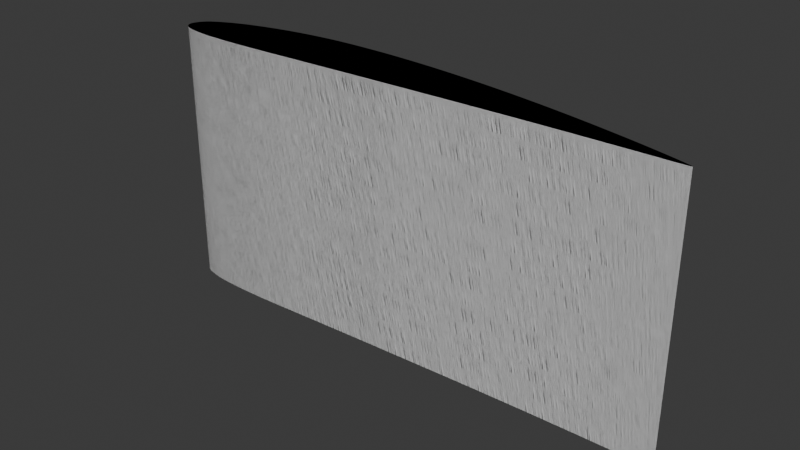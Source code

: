 # Source: airfoil4412.blend  (saved by Blender 4.1.23; exported with 4.5.12 LTS)
import bpy
from mathutils import Matrix  # noqa: F401  (used for matrix-valued properties, if any)

bpy.ops.wm.read_factory_settings(use_empty=True)
scene = bpy.context.scene
scene.name = 'Scene'

# ---- world
world_world = bpy.data.worlds.new('World'); scene.world = world_world
world_world.use_nodes = True; world_world.node_tree.nodes.clear()
_N = world_world.node_tree.nodes; _L = world_world.node_tree.links
n0 = _N.new('ShaderNodeOutputWorld'); n0.name = 'World Output'; n0.location = (300, 300)
n1 = _N.new('ShaderNodeBackground'); n1.name = 'Background'; n1.location = (10, 300)
n1.inputs[0].default_value = (0.05088, 0.05088, 0.05088, 1.0)
_L.new(n1.outputs[0], n0.inputs[0])
n0.is_active_output = True
world_world.color = (0.05088, 0.05088, 0.05088)
world_world.use_sun_shadow = False
world_world.sun_shadow_jitter_overblur = 0.0

# ---- meshes
me_mesh_001 = bpy.data.meshes.new('Mesh.001')
me_mesh_001.from_pydata([(1.0, 0.0013, 0.0), (0.95, 0.0147, 0.0), (0.9, 0.0271, 0.0), (0.8, 0.0489, 0.0), (0.7, 0.0669, 0.0), (0.6, 0.0814, 0.0), (0.5, 0.0919, 0.0), (0.4, 0.098, 0.0), (0.3, 0.0976, 0.0), (0.25, 0.0941, 0.0), (0.2, 0.088, 0.0), (0.15, 0.0789, 0.0), (0.1, 0.0659, 0.0), (0.075, 0.0576, 0.0), (0.05, 0.0473, 0.0), (0.025, 0.0339, 0.0), (0.0125, 0.0244, 0.0), (0.0, 0.0, 0.0), (0.0125, -0.0143, 0.0), (0.025, -0.0195, 0.0), (0.05, -0.0249, 0.0), (0.075, -0.0274, 0.0), (0.1, -0.0286, 0.0), (0.15, -0.0288, 0.0), (0.2, -0.0274, 0.0), (0.25, -0.025, 0.0), (0.3, -0.0226, 0.0), (0.4, -0.018, 0.0), (0.5, -0.014, 0.0), (0.6, -0.01, 0.0), (0.7, -0.0065, 0.0), (0.8, -0.0039, 0.0), (0.9, -0.0022, 0.0), (0.95, -0.0016, 0.0), (1.0, -0.0013, 0.0), (0.7, 0.0669, 0.0), (1.0, 0.0013, -0.5), (0.95, 0.0147, -0.5), (0.9, 0.0271, -0.5), (0.8, 0.0489, -0.5), (0.7, 0.0669, -0.5), (0.6, 0.0814, -0.5), (0.5, 0.0919, -0.5), (0.4, 0.098, -0.5), (0.3, 0.0976, -0.5), (0.25, 0.0941, -0.5), (0.2, 0.088, -0.5), (0.15, 0.0789, -0.5), (0.1, 0.0659, -0.5), (0.075, 0.0576, -0.5), (0.05, 0.0473, -0.5), (0.025, 0.0339, -0.5), (0.0125, 0.0244, -0.5), (0.0, 0.0, -0.5), (0.0125, -0.0143, -0.5), (0.025, -0.0195, -0.5), (0.05, -0.0249, -0.5), (0.075, -0.0274, -0.5), (0.1, -0.0286, -0.5), (0.15, -0.0288, -0.5), (0.2, -0.0274, -0.5), (0.25, -0.025, -0.5), (0.3, -0.0226, -0.5), (0.4, -0.018, -0.5), (0.5, -0.014, -0.5), (0.6, -0.01, -0.5), (0.7, -0.0065, -0.5), (0.8, -0.0039, -0.5), (0.9, -0.0022, -0.5), (0.95, -0.0016, -0.5), (1.0, -0.0013, -0.5)], [], [(30, 3, 31), (34, 33, 0), (0, 33, 1), (1, 32, 2), (2, 31, 3), (32, 31, 2), (3, 30, 4), (4, 29, 5), (5, 28, 6), (6, 27, 7), (7, 27, 8), (8, 26, 9), (9, 25, 10), (10, 24, 11), (25, 24, 10), (11, 23, 12), (12, 22, 13), (22, 21, 13), (13, 21, 14), (14, 20, 15), (21, 20, 14), (15, 19, 16), (16, 18, 17), (19, 18, 16), (19, 15, 20), (22, 12, 23), (23, 11, 24), (25, 9, 26), (8, 27, 26), (4, 30, 29), (6, 28, 27), (33, 32, 1), (28, 5, 29), (66, 67, 39), (70, 36, 69), (36, 37, 69), (37, 38, 68), (38, 39, 67), (68, 38, 67), (39, 40, 66), (40, 41, 65), (41, 42, 64), (42, 43, 63), (43, 44, 63), (44, 45, 62), (45, 46, 61), (46, 47, 60), (61, 46, 60), (47, 48, 59), (48, 49, 58), (58, 49, 57), (49, 50, 57), (50, 51, 56), (57, 50, 56), (51, 52, 55), (52, 53, 54), (55, 52, 54), (55, 56, 51), (58, 59, 48), (59, 60, 47), (61, 62, 45), (44, 62, 63), (40, 65, 66), (42, 63, 64), (69, 37, 68), (64, 65, 41), (9, 10, 46, 45), (23, 24, 60, 59), (10, 11, 47, 46), (24, 25, 61, 60), (11, 12, 48, 47), (25, 26, 62, 61), (12, 13, 49, 48), (26, 27, 63, 62), (13, 14, 50, 49), (0, 1, 37, 36), (27, 28, 64, 63), (14, 15, 51, 50), (1, 2, 38, 37), (28, 29, 65, 64), (15, 16, 52, 51), (2, 3, 39, 38), (29, 30, 66, 65), (16, 17, 53, 52), (3, 4, 40, 39), (30, 31, 67, 66), (17, 18, 54, 53), (4, 5, 41, 40), (31, 32, 68, 67), (18, 19, 55, 54), (5, 6, 42, 41), (32, 33, 69, 68), (19, 20, 56, 55), (6, 7, 43, 42), (33, 34, 70, 69), (20, 21, 57, 56), (7, 8, 44, 43), (34, 0, 36, 70), (21, 22, 58, 57), (8, 9, 45, 44), (22, 23, 59, 58)])
_k = {(0, 1): 1.0, (1, 2): 1.0, (2, 3): 1.0, (3, 4): 1.0, (4, 5): 1.0, (5, 6): 1.0, (6, 7): 1.0, (7, 8): 1.0, (8, 9): 1.0, (9, 10): 1.0, (10, 11): 1.0, (11, 12): 1.0, (12, 13): 1.0, (13, 14): 1.0, (14, 15): 1.0, (15, 16): 1.0, (16, 17): 1.0, (17, 18): 1.0, (18, 19): 1.0, (19, 20): 1.0, (20, 21): 1.0, (21, 22): 1.0, (22, 23): 1.0, (23, 24): 1.0, (24, 25): 1.0, (25, 26): 1.0, (26, 27): 1.0, (27, 28): 1.0, (28, 29): 1.0, (29, 30): 1.0, (30, 31): 1.0, (31, 32): 1.0, (32, 33): 1.0, (33, 34): 1.0, (0, 34): 1.0, (36, 37): 1.0, (37, 38): 1.0, (38, 39): 1.0, (39, 40): 1.0, (40, 41): 1.0, (41, 42): 1.0, (42, 43): 1.0, (43, 44): 1.0, (44, 45): 1.0, (45, 46): 1.0, (46, 47): 1.0, (47, 48): 1.0, (48, 49): 1.0, (49, 50): 1.0, (50, 51): 1.0, (51, 52): 1.0, (52, 53): 1.0, (53, 54): 1.0, (54, 55): 1.0, (55, 56): 1.0, (56, 57): 1.0, (57, 58): 1.0, (58, 59): 1.0, (59, 60): 1.0, (60, 61): 1.0, (61, 62): 1.0, (62, 63): 1.0, (63, 64): 1.0, (64, 65): 1.0, (65, 66): 1.0, (66, 67): 1.0, (67, 68): 1.0, (68, 69): 1.0, (69, 70): 1.0, (36, 70): 1.0}
me_mesh_001.attributes.new('crease_edge', 'FLOAT', 'EDGE').data.foreach_set('value', [_k.get((min(e.vertices), max(e.vertices)), 0.0) for e in me_mesh_001.edges])
me_mesh_001.update()

# ---- objects
ob_airfoil = bpy.data.objects.new('Airfoil', me_mesh_001)

# ---- transforms, parenting, visibility, modifiers, constraints
ob_airfoil.location = (0.0, 0.0, 0.01)
ob_airfoil.use_shape_key_edit_mode = True
_m = ob_airfoil.modifiers.new('Array', 'ARRAY')
_m.count = 3
_m.use_constant_offset = True
_m.constant_offset_displace = (0.0, 0.0, 0.0)
_m.use_relative_offset = False
_m = ob_airfoil.modifiers.new('Subdivision', 'SUBSURF')
_m.levels = 4
_m.render_levels = 4

# ---- collection membership
scene.collection.objects.link(ob_airfoil)

# ---- scene / render settings (as saved in the file)
scene.frame_start = 1; scene.frame_end = 250; scene.frame_set(1)
scene.render.engine = 'BLENDER_EEVEE_NEXT'
scene.cycles.sampling_pattern = 'TABULATED_SOBOL'
scene.eevee.ray_tracing_options.trace_max_roughness = 0.0
bpy.context.view_layer.update()

# ---- added for rendering (the .blend has no active camera and no usable light): camera, sun
cam_auto = bpy.data.cameras.new('AutoCamera')
cam_auto.lens = 50.0
cam_auto.sensor_width = 36.0
cam_auto.clip_end = 1000.0
ob_auto_camera = bpy.data.objects.new('AutoCamera', cam_auto)
scene.collection.objects.link(ob_auto_camera)
ob_auto_camera.location = (1.55407, -1.26542, 0.604502)
ob_auto_camera.rotation_euler = (1.09748, -7.21219e-08, 0.694738)
scene.camera = ob_auto_camera
light_auto_sun = bpy.data.lights.new('AutoSun', 'SUN')
light_auto_sun.energy = 3.0
light_auto_sun.angle = 0.0523599
ob_auto_sun = bpy.data.objects.new('AutoSun', light_auto_sun)
scene.collection.objects.link(ob_auto_sun)
ob_auto_sun.rotation_euler = (0.872665, 0.174533, 0.523599)
bpy.context.view_layer.update()
